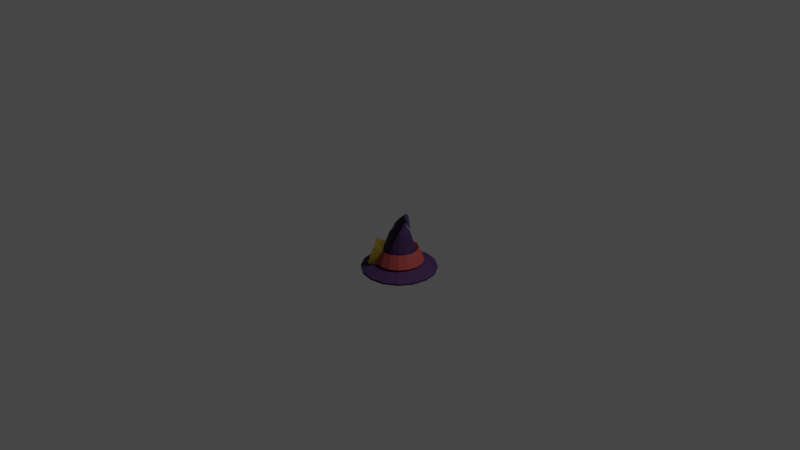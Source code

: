 # Source: hat_01.blend  (saved by Blender 2.81.16; exported with 4.5.12 LTS)
import bpy
from mathutils import Matrix  # noqa: F401  (used for matrix-valued properties, if any)

bpy.ops.wm.read_factory_settings(use_empty=True)
scene = bpy.context.scene
scene.name = 'Scene'

# ---- collections
col_collection = bpy.data.collections.new('Collection'); scene.collection.children.link(col_collection)

# ---- materials (node trees are filled in below, after node groups)
mat_cloth_001 = bpy.data.materials.new('cloth.001')
mat_cloth_001.use_transparent_shadow = False
mat_material_001 = bpy.data.materials.new('Material.001')
mat_material_001.use_transparent_shadow = False
mat_gold = bpy.data.materials.new('gold')
mat_gold.use_transparent_shadow = False

# ---- material node trees
mat_cloth_001.use_nodes = True; mat_cloth_001.node_tree.nodes.clear()
_N = mat_cloth_001.node_tree.nodes; _L = mat_cloth_001.node_tree.links
n0 = _N.new('ShaderNodeOutputMaterial'); n0.name = 'Material Output'; n0.location = (300, 300)
n1 = _N.new('ShaderNodeBsdfPrincipled'); n1.name = 'Principled BSDF'; n1.location = (10, 300)
n1.distribution = 'GGX'
n1.subsurface_method = 'BURLEY'
n1.inputs[0].default_value = (0.02601, 0.003577, 0.04734, 1.0)
n1.inputs[2].default_value = 0.8
n1.inputs[3].default_value = 1.45
n1.inputs[27].default_value = (0.0, 0.0, 0.0, 1.0)
n1.inputs[28].default_value = 1.0
_L.new(n1.outputs[0], n0.inputs[0])
n0.is_active_output = True
mat_material_001.use_nodes = True; mat_material_001.node_tree.nodes.clear()
_N = mat_material_001.node_tree.nodes; _L = mat_material_001.node_tree.links
n0 = _N.new('ShaderNodeOutputMaterial'); n0.name = 'Material Output'; n0.location = (300, 300)
n1 = _N.new('ShaderNodeBsdfPrincipled'); n1.name = 'Principled BSDF'; n1.location = (10, 300)
n1.distribution = 'GGX'
n1.subsurface_method = 'BURLEY'
n1.inputs[0].default_value = (0.2203, 0.02881, 0.02708, 1.0)
n1.inputs[2].default_value = 0.8
n1.inputs[3].default_value = 1.45
n1.inputs[27].default_value = (0.0, 0.0, 0.0, 1.0)
n1.inputs[28].default_value = 1.0
_L.new(n1.outputs[0], n0.inputs[0])
n0.is_active_output = True
mat_gold.use_nodes = True; mat_gold.node_tree.nodes.clear()
_N = mat_gold.node_tree.nodes; _L = mat_gold.node_tree.links
n0 = _N.new('ShaderNodeOutputMaterial'); n0.name = 'Material Output'; n0.location = (300, 300)
n1 = _N.new('ShaderNodeBsdfPrincipled'); n1.name = 'Principled BSDF'; n1.location = (10, 300)
n1.distribution = 'GGX'
n1.subsurface_method = 'BURLEY'
n1.inputs[0].default_value = (0.8, 0.5599, 0.07932, 1.0)
n1.inputs[1].default_value = 1.0
n1.inputs[2].default_value = 0.3
n1.inputs[3].default_value = 1.45
n1.inputs[27].default_value = (0.0, 0.0, 0.0, 1.0)
n1.inputs[28].default_value = 1.0
_L.new(n1.outputs[0], n0.inputs[0])
n0.is_active_output = True

# ---- world
world_world = bpy.data.worlds.new('World'); scene.world = world_world
world_world.use_nodes = True; world_world.node_tree.nodes.clear()
_N = world_world.node_tree.nodes; _L = world_world.node_tree.links
n0 = _N.new('ShaderNodeOutputWorld'); n0.name = 'World Output'; n0.location = (300, 300)
n1 = _N.new('ShaderNodeBackground'); n1.name = 'Background'; n1.location = (10, 300)
n1.inputs[0].default_value = (0.05088, 0.05088, 0.05088, 1.0)
_L.new(n1.outputs[0], n0.inputs[0])
n0.is_active_output = True
world_world.color = (0.05088, 0.05088, 0.05088)
world_world.use_sun_shadow = False
world_world.sun_shadow_jitter_overblur = 0.0

# ---- cameras
cam_camera = bpy.data.cameras.new('Camera')
cam_camera.clip_end = 100.0
cam_camera.ortho_scale = 7.314

# ---- lights
light_light = bpy.data.lights.new('Light', 'POINT')
light_light.transmission_factor = 0.0
light_light.energy = 1000.0
light_light.shadow_soft_size = 0.1
light_light.shadow_maximum_resolution = 0.006
light_light.use_absolute_resolution = True

# ---- meshes
me_cone = bpy.data.meshes.new('Cone')
me_cone.from_pydata([(0.2276, -0.07476, 0.06756), (0.2251, -0.07634, 0.05998), (0.2231, -0.08085, 0.05355), (0.2217, -0.0876, 0.04926), (0.2212, -0.09556, 0.04775), (0.2217, -0.1035, 0.04926), (0.2231, -0.1103, 0.05355), (0.2251, -0.1148, 0.05998), (0.2276, -0.1164, 0.06756), (0.23, -0.1148, 0.07513), (0.2321, -0.1103, 0.08156), (0.2703, -0.1082, 0.01468), (0.2335, -0.1035, 0.08585), (0.2339, -0.09556, 0.08736), (0.2335, -0.0876, 0.08585), (0.2321, -0.08085, 0.08156), (0.23, -0.07634, 0.07513), (0.02182, 0.09984, -0.152), (0.06477, 0.0913, -0.152), (0.1012, 0.06697, -0.152), (0.1255, 0.03055, -0.152), (0.1341, -0.01241, -0.152), (0.1255, -0.05537, -0.152), (0.1012, -0.09178, -0.152), (0.06477, -0.1161, -0.152), (0.02182, -0.1247, -0.152), (-0.02114, -0.1161, -0.152), (-0.05756, -0.09178, -0.152), (-0.08189, -0.05537, -0.152), (-0.09044, -0.01241, -0.152), (-0.08189, 0.03055, -0.152), (-0.05756, 0.06697, -0.152), (-0.02114, 0.0913, -0.152), (-6.338e-09, 0.1739, -0.355), (0.06653, 0.1606, -0.355), (0.1229, 0.1229, -0.355), (0.1606, 0.06653, -0.355), (0.1739, -7.086e-09, -0.355), (0.1606, -0.06653, -0.355), (0.1229, -0.1229, -0.355), (0.06653, -0.1606, -0.355), (1.991e-08, -0.1739, -0.355), (-0.06653, -0.1606, -0.355), (-0.1229, -0.1229, -0.355), (-0.1606, -0.06653, -0.355), (-0.1739, 2.587e-09, -0.355), (-0.1606, 0.06653, -0.355), (-0.1229, 0.1229, -0.355), (-0.06653, 0.1606, -0.355), (-7.109e-09, 0.225, -0.4758), (0.08609, 0.2078, -0.4758), (0.1591, 0.1591, -0.4758), (0.2078, 0.08609, -0.4758), (0.225, -8.622e-09, -0.4758), (0.2078, -0.08609, -0.4758), (0.1591, -0.1591, -0.4758), (0.08609, -0.2078, -0.4758), (2.686e-08, -0.225, -0.4758), (-0.08609, -0.2078, -0.4758), (-0.1591, -0.1591, -0.4758), (-0.2078, -0.08609, -0.4758), (-0.225, 3.895e-09, -0.4758), (-0.2078, 0.08609, -0.4758), (-0.1591, 0.1591, -0.4758), (-0.08609, 0.2078, -0.4758), (-2.701e-08, 0.398, -0.536), (0.1523, 0.3677, -0.536), (0.2815, 0.2815, -0.536), (0.3677, 0.1523, -0.536), (0.398, -1.167e-08, -0.536), (0.3677, -0.1523, -0.536), (0.2815, -0.2815, -0.536), (0.1523, -0.3677, -0.536), (3.309e-08, -0.398, -0.536), (-0.1523, -0.3677, -0.536), (-0.2815, -0.2815, -0.536), (-0.3677, -0.1523, -0.536), (-0.398, 1.047e-08, -0.536), (-0.3677, 0.1523, -0.536), (-0.2815, 0.2815, -0.536), (-0.1523, 0.3677, -0.536), (-2.752e-08, 0.398, -0.5579), (0.1523, 0.3677, -0.5579), (0.2815, 0.2815, -0.5579), (0.3677, 0.1523, -0.5579), (0.398, -1.167e-08, -0.5579), (0.3677, -0.1523, -0.5579), (0.2815, -0.2815, -0.5579), (0.1523, -0.3677, -0.5579), (3.258e-08, -0.398, -0.5579), (-0.1523, -0.3677, -0.5579), (-0.2815, -0.2815, -0.5579), (-0.3677, -0.1523, -0.5579), (-0.398, 1.047e-08, -0.5579), (-0.3677, 0.1523, -0.5579), (-0.2815, 0.2815, -0.5579), (-0.1523, 0.3677, -0.5579), (0.06644, -0.09248, -0.07647), (0.08956, -0.07703, -0.07647), (-0.01122, 0.02375, -0.07647), (-0.02667, 0.0006315, -0.07647), (0.1104, -0.02664, -0.07647), (0.105, 0.0006315, -0.07647), (-0.02667, -0.05391, -0.07647), (-0.01122, -0.07703, -0.07647), (0.06644, 0.0392, -0.07647), (0.03917, 0.04462, -0.07647), (0.03917, -0.0979, -0.07647), (0.0119, 0.0392, -0.07647), (0.105, -0.05391, -0.07647), (-0.03209, -0.02664, -0.07647), (0.0119, -0.09248, -0.07647), (0.08956, 0.02375, -0.07647), (0.08944, -0.07374, -0.02648), (-0.002452, -0.01234, -0.02648), (0.1017, -0.01234, -0.02648), (0.009762, -0.07374, -0.02648), (0.0496, 0.02244, -0.02648), (0.07117, -0.08596, -0.02648), (0.009762, 0.005938, -0.02648), (0.1059, -0.0339, -0.02648), (-0.002452, -0.05546, -0.02648), (0.07117, 0.01815, -0.02648), (0.0496, -0.09025, -0.02648), (0.02804, 0.01815, -0.02648), (0.1017, -0.05546, -0.02648), (-0.00674, -0.0339, -0.02648), (0.02804, -0.08596, -0.02648), (0.08944, 0.005938, -0.02648), (0.1072, -0.06398, 0.01238), (0.1576, -0.06984, 0.06691), (0.04687, -0.02136, 0.03318), (0.1389, -0.03444, 0.1165), (0.1152, -0.02136, 0.009614), (0.1601, -0.03444, 0.06032), (0.05489, -0.06398, 0.03042), (0.1414, -0.06984, 0.1099), (0.08103, 0.00279, 0.0214), (0.1495, -0.01439, 0.0884), (0.1539, -0.07689, 0.07677), (0.09518, -0.07246, 0.01652), (0.1414, -0.0239, 0.1099), (0.05489, -0.008666, 0.03042), (0.1609, -0.04687, 0.05801), (0.118, -0.03632, 0.008643), (0.1389, -0.05931, 0.1165), (0.04687, -0.05129, 0.03318), (0.1539, -0.01686, 0.07677), (0.09518, -0.0001872, 0.01652), (0.1495, -0.07936, 0.0884), (0.08103, -0.07544, 0.0214), (0.1451, -0.01686, 0.1), (0.06689, -0.0001872, 0.02628), (0.1601, -0.05931, 0.06032), (0.1152, -0.05129, 0.009614), (0.138, -0.04687, 0.1188), (0.04406, -0.03632, 0.03416), (0.1451, -0.07689, 0.1), (0.06689, -0.07246, 0.02628), (0.1576, -0.0239, 0.06691), (0.1072, -0.008666, 0.01238), (-8.704e-09, 0.1994, -0.3199), (0.0763, 0.1842, -0.3199), (0.141, 0.141, -0.3199), (0.1842, 0.0763, -0.3199), (0.1994, -7.785e-09, -0.3199), (0.1842, -0.0763, -0.3199), (0.141, -0.141, -0.3199), (0.0763, -0.1842, -0.3199), (2.14e-08, -0.1994, -0.3199), (-0.0763, -0.1842, -0.3199), (-0.141, -0.141, -0.3199), (-0.1842, -0.0763, -0.3199), (-0.1994, 3.309e-09, -0.3199), (-0.1842, 0.0763, -0.3199), (-0.141, 0.141, -0.3199), (-0.0763, 0.1842, -0.3199), (-9.589e-09, 0.258, -0.4584), (0.09873, 0.2384, -0.4584), (0.1824, 0.1824, -0.4584), (0.2384, 0.09873, -0.4584), (0.258, -9.546e-09, -0.4584), (0.2384, -0.09873, -0.4584), (0.1824, -0.1824, -0.4584), (0.09873, -0.2384, -0.4584), (2.937e-08, -0.258, -0.4584), (-0.09873, -0.2384, -0.4584), (-0.1824, -0.1824, -0.4584), (-0.2384, -0.09873, -0.4584), (-0.258, 4.809e-09, -0.4584), (-0.2384, 0.09873, -0.4584), (-0.1824, 0.1824, -0.4584), (-0.09873, 0.2384, -0.4584)], [], [(0, 11, 1), (1, 11, 2), (2, 11, 3), (3, 11, 4), (4, 11, 5), (5, 11, 6), (6, 11, 7), (7, 11, 8), (8, 11, 9), (9, 11, 10), (10, 11, 12), (12, 11, 13), (13, 11, 14), (14, 11, 15), (15, 11, 16), (16, 11, 0), (98, 97, 24, 23), (28, 29, 45, 44), (100, 99, 31, 30), (102, 101, 21, 20), (104, 103, 28, 27), (106, 105, 18, 17), (97, 107, 25, 24), (99, 108, 32, 31), (108, 106, 17, 32), (101, 109, 22, 21), (103, 110, 29, 28), (107, 111, 26, 25), (105, 112, 19, 18), (109, 98, 23, 22), (110, 100, 30, 29), (111, 104, 27, 26), (112, 102, 20, 19), (43, 44, 172, 171), (21, 22, 38, 37), (29, 30, 46, 45), (22, 23, 39, 38), (30, 31, 47, 46), (23, 24, 40, 39), (31, 32, 48, 47), (24, 25, 41, 40), (17, 18, 34, 33), (32, 17, 33, 48), (25, 26, 42, 41), (18, 19, 35, 34), (26, 27, 43, 42), (19, 20, 36, 35), (27, 28, 44, 43), (20, 21, 37, 36), (55, 56, 72, 71), (54, 53, 181, 182), (42, 43, 171, 170), (53, 52, 180, 181), (41, 42, 170, 169), (52, 51, 179, 180), (40, 41, 169, 168), (49, 64, 192, 177), (51, 50, 178, 179), (39, 40, 168, 167), (64, 63, 191, 192), (50, 49, 177, 178), (38, 39, 167, 166), (63, 62, 190, 191), (37, 38, 166, 165), (62, 61, 189, 190), (76, 77, 93, 92), (63, 64, 80, 79), (56, 57, 73, 72), (49, 50, 66, 65), (64, 49, 65, 80), (57, 58, 74, 73), (50, 51, 67, 66), (58, 59, 75, 74), (51, 52, 68, 67), (59, 60, 76, 75), (52, 53, 69, 68), (60, 61, 77, 76), (53, 54, 70, 69), (61, 62, 78, 77), (54, 55, 71, 70), (62, 63, 79, 78), (81, 82, 83, 84, 85, 86, 87, 88, 89, 90, 91, 92, 93, 94, 95, 96), (69, 70, 86, 85), (77, 78, 94, 93), (70, 71, 87, 86), (78, 79, 95, 94), (71, 72, 88, 87), (79, 80, 96, 95), (72, 73, 89, 88), (65, 66, 82, 81), (80, 65, 81, 96), (73, 74, 90, 89), (66, 67, 83, 82), (74, 75, 91, 90), (67, 68, 84, 83), (75, 76, 92, 91), (68, 69, 85, 84), (128, 115, 102, 112), (127, 116, 104, 111), (126, 114, 100, 110), (125, 113, 98, 109), (122, 128, 112, 105), (123, 127, 111, 107), (121, 126, 110, 103), (120, 125, 109, 101), (124, 117, 106, 108), (119, 124, 108, 99), (118, 123, 107, 97), (117, 122, 105, 106), (116, 121, 103, 104), (115, 120, 101, 102), (114, 119, 99, 100), (113, 118, 97, 98), (129, 140, 118, 113), (131, 142, 119, 114), (133, 144, 120, 115), (135, 146, 121, 116), (137, 148, 122, 117), (140, 150, 123, 118), (142, 152, 124, 119), (152, 137, 117, 124), (144, 154, 125, 120), (146, 156, 126, 121), (150, 158, 127, 123), (148, 160, 128, 122), (154, 129, 113, 125), (156, 131, 114, 126), (158, 135, 116, 127), (160, 133, 115, 128), (2, 3, 134, 159), (159, 134, 133, 160), (9, 10, 136, 157), (157, 136, 135, 158), (13, 14, 132, 155), (155, 132, 131, 156), (5, 6, 130, 153), (153, 130, 129, 154), (1, 2, 159, 147), (147, 159, 160, 148), (8, 9, 157, 149), (149, 157, 158, 150), (12, 13, 155, 145), (145, 155, 156, 146), (4, 5, 153, 143), (143, 153, 154, 144), (16, 0, 138, 151), (151, 138, 137, 152), (15, 16, 151, 141), (141, 151, 152, 142), (7, 8, 149, 139), (139, 149, 150, 140), (0, 1, 147, 138), (138, 147, 148, 137), (10, 12, 145, 136), (136, 145, 146, 135), (3, 4, 143, 134), (134, 143, 144, 133), (14, 15, 141, 132), (132, 141, 142, 131), (6, 7, 139, 130), (130, 139, 140, 129), (162, 163, 179, 178), (170, 171, 187, 186), (163, 164, 180, 179), (171, 172, 188, 187), (164, 165, 181, 180), (172, 173, 189, 188), (165, 166, 182, 181), (173, 174, 190, 189), (166, 167, 183, 182), (174, 175, 191, 190), (167, 168, 184, 183), (175, 176, 192, 191), (168, 169, 185, 184), (161, 162, 178, 177), (176, 161, 177, 192), (169, 170, 186, 185), (55, 54, 182, 183), (44, 45, 173, 172), (56, 55, 183, 184), (45, 46, 174, 173), (57, 56, 184, 185), (46, 47, 175, 174), (58, 57, 185, 186), (33, 34, 162, 161), (47, 48, 176, 175), (59, 58, 186, 187), (34, 35, 163, 162), (48, 33, 161, 176), (60, 59, 187, 188), (35, 36, 164, 163), (61, 60, 188, 189), (36, 37, 165, 164)])
me_cone.polygons.foreach_set('material_index', [0, 0, 0, 0, 0, 0, 0, 0, 0, 0, 0, 0, 0, 0, 0, 0, 0, 0, 0, 0, 0, 0, 0, 0, 0, 0, 0, 0, 0, 0, 0, 0, 0, 1, 0, 0, 0, 0, 0, 0, 0, 0, 0, 0, 0, 0, 0, 0, 0, 0, 0, 1, 0, 1, 0, 1, 0, 0, 1, 0, 0, 1, 0, 1, 0, 0, 0, 0, 0, 0, 0, 0, 0, 0, 0, 0, 0, 0, 0, 0, 0, 0, 0, 0, 0, 0, 0, 0, 0, 0, 0, 0, 0, 0, 0, 0, 0, 0, 0, 0, 0, 0, 0, 0, 0, 0, 0, 0, 0, 0, 0, 0, 0, 0, 0, 0, 0, 0, 0, 0, 0, 0, 0, 0, 0, 0, 0, 0, 0, 0, 0, 0, 0, 0, 0, 0, 0, 0, 0, 0, 0, 0, 0, 0, 0, 0, 0, 0, 0, 0, 0, 0, 0, 0, 0, 0, 0, 0, 0, 0, 0, 1, 1, 1, 1, 1, 1, 1, 1, 1, 1, 1, 1, 1, 1, 1, 1, 0, 1, 0, 1, 0, 1, 0, 1, 1, 0, 1, 1, 0, 1, 0, 1])
_uv = me_cone.uv_layers.new(name='UVMap')
_uv.uv.foreach_set('vector', [0.2567, 0.3094, 0.25, 0.25, 0.2796, 0.3022, 0.2796, 0.3022, 0.25, 0.25, 0.2969, 0.2876, 0.2969, 0.2876, 0.25, 0.25, 0.307, 0.2687, 0.307, 0.2687, 0.25, 0.25, 0.3099, 0.2478, 0.3099, 0.2478, 0.25, 0.25, 0.3054, 0.227, 0.3054, 0.227, 0.25, 0.25, 0.2934, 0.2087, 0.2934, 0.2087, 0.25, 0.25, 0.2764, 0.1962, 0.2764, 0.1962, 0.25, 0.25, 0.256, 0.1902, 0.256, 0.1902, 0.25, 0.25, 0.2339, 0.1921, 0.2339, 0.1921, 0.25, 0.25, 0.213, 0.203, 0.213, 0.203, 0.25, 0.25, 0.1974, 0.2221, 0.1974, 0.2221, 0.25, 0.25, 0.1908, 0.2462, 0.1908, 0.2462, 0.25, 0.25, 0.1945, 0.271, 0.1945, 0.271, 0.25, 0.25, 0.2104, 0.2941, 0.2104, 0.2941, 0.25, 0.25, 0.232, 0.3067, 0.232, 0.3067, 0.25, 0.25, 0.2567, 0.3094, 0.3749, 0.1251, 0.3176, 0.08677, 0.3418, 0.02827, 0.4197, 0.08029, 0.02827, 0.1582, 0.01, 0.25, 0.01, 0.25, 0.02827, 0.1582, 0.08677, 0.3176, 0.1251, 0.3749, 0.08029, 0.4197, 0.02827, 0.3418, 0.4132, 0.3176, 0.4267, 0.25, 0.49, 0.25, 0.4717, 0.3418, 0.1251, 0.1251, 0.08677, 0.1824, 0.02827, 0.1582, 0.08029, 0.08029, 0.25, 0.4267, 0.3176, 0.4132, 0.3418, 0.4717, 0.25, 0.49, 0.3176, 0.08677, 0.25, 0.07332, 0.25, 0.01, 0.3418, 0.02827, 0.1251, 0.3749, 0.1824, 0.4132, 0.1582, 0.4717, 0.08029, 0.4197, 0.1824, 0.4132, 0.25, 0.4267, 0.25, 0.49, 0.1582, 0.4717, 0.4267, 0.25, 0.4132, 0.1824, 0.4717, 0.1582, 0.49, 0.25, 0.08677, 0.1824, 0.07332, 0.25, 0.01, 0.25, 0.02827, 0.1582, 0.25, 0.07332, 0.1824, 0.08677, 0.1582, 0.02827, 0.25, 0.01, 0.3176, 0.4132, 0.3749, 0.3749, 0.4197, 0.4197, 0.3418, 0.4717, 0.4132, 0.1824, 0.3749, 0.1251, 0.4197, 0.08029, 0.4717, 0.1582, 0.07332, 0.25, 0.08677, 0.3176, 0.02827, 0.3418, 0.01, 0.25, 0.1824, 0.08677, 0.1251, 0.1251, 0.08029, 0.08029, 0.1582, 0.02827, 0.3749, 0.3749, 0.4132, 0.3176, 0.4717, 0.3418, 0.4197, 0.4197, 0.08029, 0.08029, 0.02827, 0.1582, 0.02827, 0.1582, 0.08029, 0.08029, 0.49, 0.25, 0.4717, 0.1582, 0.4717, 0.1582, 0.49, 0.25, 0.01, 0.25, 0.02827, 0.3418, 0.02827, 0.3418, 0.01, 0.25, 0.4717, 0.1582, 0.4197, 0.08029, 0.4197, 0.08029, 0.4717, 0.1582, 0.02827, 0.3418, 0.08029, 0.4197, 0.08029, 0.4197, 0.02827, 0.3418, 0.4197, 0.08029, 0.3418, 0.02827, 0.3418, 0.02827, 0.4197, 0.08029, 0.08029, 0.4197, 0.1582, 0.4717, 0.1582, 0.4717, 0.08029, 0.4197, 0.3418, 0.02827, 0.25, 0.01, 0.25, 0.01, 0.3418, 0.02827, 0.25, 0.49, 0.3418, 0.4717, 0.3418, 0.4717, 0.25, 0.49, 0.1582, 0.4717, 0.25, 0.49, 0.25, 0.49, 0.1582, 0.4717, 0.25, 0.01, 0.1582, 0.02827, 0.1582, 0.02827, 0.25, 0.01, 0.3418, 0.4717, 0.4197, 0.4197, 0.4197, 0.4197, 0.3418, 0.4717, 0.1582, 0.02827, 0.08029, 0.08029, 0.08029, 0.08029, 0.1582, 0.02827, 0.4197, 0.4197, 0.4717, 0.3418, 0.4717, 0.3418, 0.4197, 0.4197, 0.08029, 0.08029, 0.02827, 0.1582, 0.02827, 0.1582, 0.08029, 0.08029, 0.4717, 0.3418, 0.49, 0.25, 0.49, 0.25, 0.4717, 0.3418, 0.4197, 0.08029, 0.3418, 0.02827, 0.3418, 0.02827, 0.4197, 0.08029, 0.4717, 0.1582, 0.49, 0.25, 0.49, 0.25, 0.4717, 0.1582, 0.1582, 0.02827, 0.08029, 0.08029, 0.08029, 0.08029, 0.1582, 0.02827, 0.49, 0.25, 0.4717, 0.3418, 0.4717, 0.3418, 0.49, 0.25, 0.25, 0.01, 0.1582, 0.02827, 0.1582, 0.02827, 0.25, 0.01, 0.4717, 0.3418, 0.4197, 0.4197, 0.4197, 0.4197, 0.4717, 0.3418, 0.3418, 0.02827, 0.25, 0.01, 0.25, 0.01, 0.3418, 0.02827, 0.25, 0.49, 0.1582, 0.4717, 0.1582, 0.4717, 0.25, 0.49, 0.4197, 0.4197, 0.3418, 0.4717, 0.3418, 0.4717, 0.4197, 0.4197, 0.4197, 0.08029, 0.3418, 0.02827, 0.3418, 0.02827, 0.4197, 0.08029, 0.1582, 0.4717, 0.08029, 0.4197, 0.08029, 0.4197, 0.1582, 0.4717, 0.3418, 0.4717, 0.25, 0.49, 0.25, 0.49, 0.3418, 0.4717, 0.4717, 0.1582, 0.4197, 0.08029, 0.4197, 0.08029, 0.4717, 0.1582, 0.08029, 0.4197, 0.02827, 0.3418, 0.02827, 0.3418, 0.08029, 0.4197, 0.49, 0.25, 0.4717, 0.1582, 0.4717, 0.1582, 0.49, 0.25, 0.02827, 0.3418, 0.01, 0.25, 0.01, 0.25, 0.02827, 0.3418, 0.02827, 0.1582, 0.01, 0.25, 0.01, 0.25, 0.02827, 0.1582, 0.08029, 0.4197, 0.1582, 0.4717, 0.1582, 0.4717, 0.08029, 0.4197, 0.3418, 0.02827, 0.25, 0.01, 0.25, 0.01, 0.3418, 0.02827, 0.25, 0.49, 0.3418, 0.4717, 0.3418, 0.4717, 0.25, 0.49, 0.1582, 0.4717, 0.25, 0.49, 0.25, 0.49, 0.1582, 0.4717, 0.25, 0.01, 0.1582, 0.02827, 0.1582, 0.02827, 0.25, 0.01, 0.3418, 0.4717, 0.4197, 0.4197, 0.4197, 0.4197, 0.3418, 0.4717, 0.1582, 0.02827, 0.08029, 0.08029, 0.08029, 0.08029, 0.1582, 0.02827, 0.4197, 0.4197, 0.4717, 0.3418, 0.4717, 0.3418, 0.4197, 0.4197, 0.08029, 0.08029, 0.02827, 0.1582, 0.02827, 0.1582, 0.08029, 0.08029, 0.4717, 0.3418, 0.49, 0.25, 0.49, 0.25, 0.4717, 0.3418, 0.02827, 0.1582, 0.01, 0.25, 0.01, 0.25, 0.02827, 0.1582, 0.49, 0.25, 0.4717, 0.1582, 0.4717, 0.1582, 0.49, 0.25, 0.01, 0.25, 0.02827, 0.3418, 0.02827, 0.3418, 0.01, 0.25, 0.4717, 0.1582, 0.4197, 0.08029, 0.4197, 0.08029, 0.4717, 0.1582, 0.02827, 0.3418, 0.08029, 0.4197, 0.08029, 0.4197, 0.02827, 0.3418, 0.75, 0.49, 0.8418, 0.4717, 0.9197, 0.4197, 0.9717, 0.3418, 0.99, 0.25, 0.9717, 0.1582, 0.9197, 0.08029, 0.8418, 0.02827, 0.75, 0.01, 0.6582, 0.02827, 0.5803, 0.08029, 0.5283, 0.1582, 0.51, 0.25, 0.5283, 0.3418, 0.5803, 0.4197, 0.6582, 0.4717, 0.49, 0.25, 0.4717, 0.1582, 0.4717, 0.1582, 0.49, 0.25, 0.01, 0.25, 0.02827, 0.3418, 0.02827, 0.3418, 0.01, 0.25, 0.4717, 0.1582, 0.4197, 0.08029, 0.4197, 0.08029, 0.4717, 0.1582, 0.02827, 0.3418, 0.08029, 0.4197, 0.08029, 0.4197, 0.02827, 0.3418, 0.4197, 0.08029, 0.3418, 0.02827, 0.3418, 0.02827, 0.4197, 0.08029, 0.08029, 0.4197, 0.1582, 0.4717, 0.1582, 0.4717, 0.08029, 0.4197, 0.3418, 0.02827, 0.25, 0.01, 0.25, 0.01, 0.3418, 0.02827, 0.25, 0.49, 0.3418, 0.4717, 0.3418, 0.4717, 0.25, 0.49, 0.1582, 0.4717, 0.25, 0.49, 0.25, 0.49, 0.1582, 0.4717, 0.25, 0.01, 0.1582, 0.02827, 0.1582, 0.02827, 0.25, 0.01, 0.3418, 0.4717, 0.4197, 0.4197, 0.4197, 0.4197, 0.3418, 0.4717, 0.1582, 0.02827, 0.08029, 0.08029, 0.08029, 0.08029, 0.1582, 0.02827, 0.4197, 0.4197, 0.4717, 0.3418, 0.4717, 0.3418, 0.4197, 0.4197, 0.08029, 0.08029, 0.02827, 0.1582, 0.02827, 0.1582, 0.08029, 0.08029, 0.4717, 0.3418, 0.49, 0.25, 0.49, 0.25, 0.4717, 0.3418, 0.3521, 0.3521, 0.3834, 0.3052, 0.4132, 0.3176, 0.3749, 0.3749, 0.1948, 0.1166, 0.1479, 0.1479, 0.1251, 0.1251, 0.1824, 0.08677, 0.1056, 0.25, 0.1166, 0.3052, 0.08677, 0.3176, 0.07332, 0.25, 0.3834, 0.1948, 0.3521, 0.1479, 0.3749, 0.1251, 0.4132, 0.1824, 0.3052, 0.3834, 0.3521, 0.3521, 0.3749, 0.3749, 0.3176, 0.4132, 0.25, 0.1056, 0.1948, 0.1166, 0.1824, 0.08677, 0.25, 0.07332, 0.1166, 0.1948, 0.1056, 0.25, 0.07332, 0.25, 0.08677, 0.1824, 0.3944, 0.25, 0.3834, 0.1948, 0.4132, 0.1824, 0.4267, 0.25, 0.1948, 0.3834, 0.25, 0.3944, 0.25, 0.4267, 0.1824, 0.4132, 0.1479, 0.3521, 0.1948, 0.3834, 0.1824, 0.4132, 0.1251, 0.3749, 0.3052, 0.1166, 0.25, 0.1056, 0.25, 0.07332, 0.3176, 0.08677, 0.25, 0.3944, 0.3052, 0.3834, 0.3176, 0.4132, 0.25, 0.4267, 0.1479, 0.1479, 0.1166, 0.1948, 0.08677, 0.1824, 0.1251, 0.1251, 0.3834, 0.3052, 0.3944, 0.25, 0.4267, 0.25, 0.4132, 0.3176, 0.1166, 0.3052, 0.1479, 0.3521, 0.1251, 0.3749, 0.08677, 0.3176, 0.3521, 0.1479, 0.3052, 0.1166, 0.3176, 0.08677, 0.3749, 0.1251, 0.3445, 0.1555, 0.3011, 0.1266, 0.3052, 0.1166, 0.3521, 0.1479, 0.1266, 0.3011, 0.1555, 0.3445, 0.1479, 0.3521, 0.1166, 0.3052, 0.3734, 0.3011, 0.3836, 0.25, 0.3944, 0.25, 0.3834, 0.3052, 0.1555, 0.1555, 0.1266, 0.1989, 0.1166, 0.1948, 0.1479, 0.1479, 0.25, 0.3836, 0.3011, 0.3734, 0.3052, 0.3834, 0.25, 0.3944, 0.3011, 0.1266, 0.25, 0.1164, 0.25, 0.1056, 0.3052, 0.1166, 0.1555, 0.3445, 0.1989, 0.3734, 0.1948, 0.3834, 0.1479, 0.3521, 0.1989, 0.3734, 0.25, 0.3836, 0.25, 0.3944, 0.1948, 0.3834, 0.3836, 0.25, 0.3734, 0.1989, 0.3834, 0.1948, 0.3944, 0.25, 0.1266, 0.1989, 0.1164, 0.25, 0.1056, 0.25, 0.1166, 0.1948, 0.25, 0.1164, 0.1989, 0.1266, 0.1948, 0.1166, 0.25, 0.1056, 0.3011, 0.3734, 0.3445, 0.3445, 0.3521, 0.3521, 0.3052, 0.3834, 0.3734, 0.1989, 0.3445, 0.1555, 0.3521, 0.1479, 0.3834, 0.1948, 0.1164, 0.25, 0.1266, 0.3011, 0.1166, 0.3052, 0.1056, 0.25, 0.1989, 0.1266, 0.1555, 0.1555, 0.1479, 0.1479, 0.1948, 0.1166, 0.3445, 0.3445, 0.3734, 0.3011, 0.3834, 0.3052, 0.3521, 0.3521, 0.2969, 0.2876, 0.307, 0.2687, 0.3345, 0.2806, 0.3175, 0.3093, 0.3175, 0.3093, 0.3345, 0.2806, 0.3734, 0.3011, 0.3445, 0.3445, 0.2339, 0.1921, 0.213, 0.203, 0.1911, 0.1824, 0.2216, 0.1648, 0.2216, 0.1648, 0.1911, 0.1824, 0.1555, 0.1555, 0.1989, 0.1266, 0.1908, 0.2462, 0.1945, 0.271, 0.1669, 0.2826, 0.1608, 0.2466, 0.1608, 0.2466, 0.1669, 0.2826, 0.1266, 0.3011, 0.1164, 0.25, 0.3054, 0.227, 0.2934, 0.2087, 0.3146, 0.1874, 0.3331, 0.2154, 0.3331, 0.2154, 0.3146, 0.1874, 0.3445, 0.1555, 0.3734, 0.1989, 0.2796, 0.3022, 0.2969, 0.2876, 0.3175, 0.3093, 0.2902, 0.3302, 0.2902, 0.3302, 0.3175, 0.3093, 0.3445, 0.3445, 0.3011, 0.3734, 0.256, 0.1902, 0.2339, 0.1921, 0.2216, 0.1648, 0.2553, 0.1603, 0.2553, 0.1603, 0.2216, 0.1648, 0.1989, 0.1266, 0.25, 0.1164, 0.1974, 0.2221, 0.1908, 0.2462, 0.1608, 0.2466, 0.1694, 0.2113, 0.1694, 0.2113, 0.1608, 0.2466, 0.1164, 0.25, 0.1266, 0.1989, 0.3099, 0.2478, 0.3054, 0.227, 0.3331, 0.2154, 0.3399, 0.248, 0.3399, 0.248, 0.3331, 0.2154, 0.3734, 0.1989, 0.3836, 0.25, 0.232, 0.3067, 0.2567, 0.3094, 0.2558, 0.3393, 0.22, 0.3341, 0.22, 0.3341, 0.2558, 0.3393, 0.25, 0.3836, 0.1989, 0.3734, 0.2104, 0.2941, 0.232, 0.3067, 0.22, 0.3341, 0.1889, 0.3151, 0.1889, 0.3151, 0.22, 0.3341, 0.1989, 0.3734, 0.1555, 0.3445, 0.2764, 0.1962, 0.256, 0.1902, 0.2553, 0.1603, 0.2875, 0.1683, 0.2875, 0.1683, 0.2553, 0.1603, 0.25, 0.1164, 0.3011, 0.1266, 0.2567, 0.3094, 0.2796, 0.3022, 0.2902, 0.3302, 0.2558, 0.3393, 0.2558, 0.3393, 0.2902, 0.3302, 0.3011, 0.3734, 0.25, 0.3836, 0.213, 0.203, 0.1974, 0.2221, 0.1694, 0.2113, 0.1911, 0.1824, 0.1911, 0.1824, 0.1694, 0.2113, 0.1266, 0.1989, 0.1555, 0.1555, 0.307, 0.2687, 0.3099, 0.2478, 0.3399, 0.248, 0.3345, 0.2806, 0.3345, 0.2806, 0.3399, 0.248, 0.3836, 0.25, 0.3734, 0.3011, 0.1945, 0.271, 0.2104, 0.2941, 0.1889, 0.3151, 0.1669, 0.2826, 0.1669, 0.2826, 0.1889, 0.3151, 0.1555, 0.3445, 0.1266, 0.3011, 0.2934, 0.2087, 0.2764, 0.1962, 0.2875, 0.1683, 0.3146, 0.1874, 0.3146, 0.1874, 0.2875, 0.1683, 0.3011, 0.1266, 0.3445, 0.1555, 0.3418, 0.4717, 0.4197, 0.4197, 0.4197, 0.4197, 0.3418, 0.4717, 0.1582, 0.02827, 0.08029, 0.08029, 0.08029, 0.08029, 0.1582, 0.02827, 0.4197, 0.4197, 0.4717, 0.3418, 0.4717, 0.3418, 0.4197, 0.4197, 0.08029, 0.08029, 0.02827, 0.1582, 0.02827, 0.1582, 0.08029, 0.08029, 0.4717, 0.3418, 0.49, 0.25, 0.49, 0.25, 0.4717, 0.3418, 0.02827, 0.1582, 0.01, 0.25, 0.01, 0.25, 0.02827, 0.1582, 0.49, 0.25, 0.4717, 0.1582, 0.4717, 0.1582, 0.49, 0.25, 0.01, 0.25, 0.02827, 0.3418, 0.02827, 0.3418, 0.01, 0.25, 0.4717, 0.1582, 0.4197, 0.08029, 0.4197, 0.08029, 0.4717, 0.1582, 0.02827, 0.3418, 0.08029, 0.4197, 0.08029, 0.4197, 0.02827, 0.3418, 0.4197, 0.08029, 0.3418, 0.02827, 0.3418, 0.02827, 0.4197, 0.08029, 0.08029, 0.4197, 0.1582, 0.4717, 0.1582, 0.4717, 0.08029, 0.4197, 0.3418, 0.02827, 0.25, 0.01, 0.25, 0.01, 0.3418, 0.02827, 0.25, 0.49, 0.3418, 0.4717, 0.3418, 0.4717, 0.25, 0.49, 0.1582, 0.4717, 0.25, 0.49, 0.25, 0.49, 0.1582, 0.4717, 0.25, 0.01, 0.1582, 0.02827, 0.1582, 0.02827, 0.25, 0.01, 0.4197, 0.08029, 0.4717, 0.1582, 0.4717, 0.1582, 0.4197, 0.08029, 0.02827, 0.1582, 0.01, 0.25, 0.01, 0.25, 0.02827, 0.1582, 0.3418, 0.02827, 0.4197, 0.08029, 0.4197, 0.08029, 0.3418, 0.02827, 0.01, 0.25, 0.02827, 0.3418, 0.02827, 0.3418, 0.01, 0.25, 0.25, 0.01, 0.3418, 0.02827, 0.3418, 0.02827, 0.25, 0.01, 0.02827, 0.3418, 0.08029, 0.4197, 0.08029, 0.4197, 0.02827, 0.3418, 0.1582, 0.02827, 0.25, 0.01, 0.25, 0.01, 0.1582, 0.02827, 0.25, 0.49, 0.3418, 0.4717, 0.3418, 0.4717, 0.25, 0.49, 0.08029, 0.4197, 0.1582, 0.4717, 0.1582, 0.4717, 0.08029, 0.4197, 0.08029, 0.08029, 0.1582, 0.02827, 0.1582, 0.02827, 0.08029, 0.08029, 0.3418, 0.4717, 0.4197, 0.4197, 0.4197, 0.4197, 0.3418, 0.4717, 0.1582, 0.4717, 0.25, 0.49, 0.25, 0.49, 0.1582, 0.4717, 0.02827, 0.1582, 0.08029, 0.08029, 0.08029, 0.08029, 0.02827, 0.1582, 0.4197, 0.4197, 0.4717, 0.3418, 0.4717, 0.3418, 0.4197, 0.4197, 0.01, 0.25, 0.02827, 0.1582, 0.02827, 0.1582, 0.01, 0.25, 0.4717, 0.3418, 0.49, 0.25, 0.49, 0.25, 0.4717, 0.3418])
me_cone.materials.append(mat_cloth_001)
me_cone.materials.append(mat_material_001)
me_cone.use_remesh_fix_poles = True
me_cone.use_remesh_preserve_attributes = False
me_cone.use_mirror_vertex_groups = False
me_cone.update()
me_cube_001 = bpy.data.meshes.new('Cube.001')
me_cube_001.from_pydata([(-0.05376, -0.0399, -0.0399), (-0.05376, -0.0399, 0.0399), (-0.05376, 0.0399, -0.0399), (-0.05376, 0.0399, 0.0399), (0.05376, -0.05376, -0.05376), (0.05376, -0.05376, 0.05376), (0.05376, 0.05376, -0.05376), (0.05376, 0.05376, 0.05376), (-0.05376, 0.05376, -0.05376), (-0.05376, -0.05376, -0.05376), (-0.05376, -0.05376, 0.05376), (-0.05376, 0.05376, 0.05376), (0.134, 0.0399, -0.0399), (0.134, -0.0399, -0.0399), (0.134, -0.0399, 0.0399), (0.134, 0.0399, 0.0399)], [], [(3, 2, 12, 15), (8, 11, 7, 6), (6, 7, 5, 4), (4, 5, 10, 9), (8, 6, 4, 9), (7, 11, 10, 5), (0, 2, 8, 9), (1, 0, 9, 10), (3, 1, 10, 11), (2, 3, 11, 8), (13, 14, 15, 12), (0, 1, 14, 13), (1, 3, 15, 14), (2, 0, 13, 12)])
_uv = me_cube_001.uv_layers.new(name='UVMap')
_uv.uv.foreach_set('vector', [0.5928, 0.2178, 0.4072, 0.2178, 0.4072, 0.2178, 0.5928, 0.2178, 0.375, 0.25, 0.625, 0.25, 0.625, 0.5, 0.375, 0.5, 0.375, 0.5, 0.625, 0.5, 0.625, 0.75, 0.375, 0.75, 0.375, 0.75, 0.625, 0.75, 0.625, 1.0, 0.375, 1.0, 0.125, 0.5, 0.375, 0.5, 0.375, 0.75, 0.125, 0.75, 0.625, 0.5, 0.875, 0.5, 0.875, 0.75, 0.625, 0.75, 0.4072, 0.03224, 0.4072, 0.2178, 0.375, 0.25, 0.375, 0.0, 0.5928, 0.03224, 0.4072, 0.03224, 0.375, 0.0, 0.625, 0.0, 0.5928, 0.2178, 0.5928, 0.03224, 0.625, 0.0, 0.625, 0.25, 0.4072, 0.2178, 0.5928, 0.2178, 0.625, 0.25, 0.375, 0.25, 0.4072, 0.03224, 0.5928, 0.03224, 0.5928, 0.2178, 0.4072, 0.2178, 0.4072, 0.03224, 0.5928, 0.03224, 0.5928, 0.03224, 0.4072, 0.03224, 0.5928, 0.03224, 0.5928, 0.2178, 0.5928, 0.2178, 0.5928, 0.03224, 0.4072, 0.2178, 0.4072, 0.03224, 0.4072, 0.03224, 0.4072, 0.2178])
me_cube_001.materials.append(mat_gold)
me_cube_001.use_remesh_fix_poles = True
me_cube_001.use_remesh_preserve_attributes = False
me_cube_001.use_mirror_vertex_groups = False
me_cube_001.update()

# ---- objects
ob_light = bpy.data.objects.new('Light', light_light)
ob_camera = bpy.data.objects.new('Camera', cam_camera)
ob_cone = bpy.data.objects.new('Cone', me_cone)
ob_cube = bpy.data.objects.new('Cube', me_cube_001)

# ---- transforms, parenting, visibility, modifiers, constraints
ob_light.location = (4.076, 1.005, 5.904)
ob_light.rotation_euler = (0.6503, 0.05522, 1.866)
ob_light.lock_rotations_4d = False
ob_light.empty_display_type = 'ARROWS'
ob_light.color = (0.0, 0.0, 0.0, 0.0)
ob_light.lineart.crease_threshold = 0.0
ob_camera.location = (7.359, -6.926, 4.958)
ob_camera.rotation_euler = (1.109, 0.0, 0.8149)
ob_camera.lock_rotations_4d = False
ob_camera.empty_display_type = 'ARROWS'
ob_camera.color = (0.0, 0.0, 0.0, 0.0)
ob_camera.display_type = 'WIRE'
ob_camera.lineart.crease_threshold = 0.0
ob_cone.location = (0.0, 0.0, 0.0)
ob_cone.lineart.crease_threshold = 0.0
ob_cube.location = (-0.1339, -0.1232, -0.4067)
ob_cube.rotation_euler = (0.03884, 0.3067, 0.6647)
ob_cube.scale = (1.876, 1.876, 1.876)
ob_cube.lineart.crease_threshold = 0.0

# ---- collection membership
col_collection.objects.link(ob_light)
col_collection.objects.link(ob_camera)
col_collection.objects.link(ob_cone)
col_collection.objects.link(ob_cube)

# ---- scene / render settings (as saved in the file)
scene.camera = ob_camera
scene.frame_start = 1; scene.frame_end = 250; scene.frame_set(1)
scene.render.engine = 'BLENDER_EEVEE_NEXT'
scene.cycles.use_denoising = False
scene.cycles.samples = 128
scene.cycles.sampling_pattern = 'TABULATED_SOBOL'
scene.cycles.use_adaptive_sampling = False
scene.cycles.use_light_tree = False
scene.view_settings.view_transform = 'Filmic'
bpy.context.view_layer.update()
